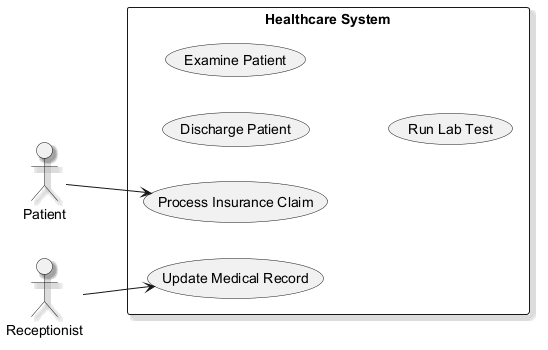

The diagram above was rendered by PlantUML. Its source (embedded in the PNG):
@startuml
skinparam backgroundColor #FFFFFF
skinparam classBackgroundColor #F3E5F5
skinparam classBorderColor #6A1B9A
skinparam shadowing true
left to right direction
actor "Patient" as P
actor "Receptionist" as R
rectangle "Healthcare System" {
  usecase "Process Insurance Claim" as UC_ProcessInsuranceClaim
  usecase "Discharge Patient" as UC_DischargePatient
  usecase "Examine Patient" as UC_ExaminePatient
  usecase "Update Medical Record" as UC_UpdateMedicalRecord
  usecase "Run Lab Test" as UC_RunLabTest
}
P --> UC_ProcessInsuranceClaim
R --> UC_UpdateMedicalRecord
@enduml